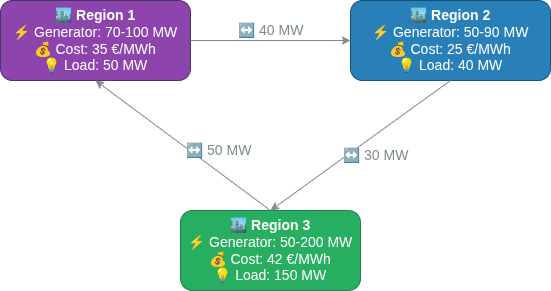

The diagram above was exported from draw.io. Its source (the exported page's mxGraphModel, read from the mxfile embedded in the PNG):
<mxGraphModel dx="1301" dy="620" grid="1" gridSize="10" guides="1" tooltips="1" connect="1" arrows="1" fold="1" page="1" pageScale="1" pageWidth="850" pageHeight="1100" math="0" shadow="0">
  <root>
    <mxCell id="0" />
    <mxCell id="1" parent="0" />
    <mxCell id="2" value="&lt;b&gt;🏙 Region 1&lt;/b&gt;&lt;br&gt;⚡ Generator: 70-100 MW&lt;br&gt;💰 Cost: 35 €/MWh&lt;br&gt;💡 Load: 50 MW" style="rounded=1;whiteSpace=wrap;html=1;fillColor=#8E44AD;strokeColor=#483465;fontColor=#FFFFFF;align=center;fontSize=14;" parent="1" vertex="1">
      <mxGeometry x="130" y="90" width="190" height="80" as="geometry" />
    </mxCell>
    <mxCell id="3" value="&lt;b&gt;🏙 Region 2&lt;/b&gt;&lt;br&gt;⚡ Generator: 50-90 MW&lt;br&gt;💰 Cost: 25 €/MWh&lt;br&gt;💡 Load: 40 MW" style="rounded=1;whiteSpace=wrap;html=1;fillColor=#2980B9;strokeColor=#1A5276;fontColor=#FFFFFF;align=center;fontSize=14;" parent="1" vertex="1">
      <mxGeometry x="480" y="90" width="200" height="80" as="geometry" />
    </mxCell>
    <mxCell id="4" value="&lt;b&gt;🏙 Region 3&lt;/b&gt;&lt;br&gt;⚡ Generator: 50-200 MW&lt;br&gt;💰 Cost: 42 €/MWh&lt;br&gt;💡 Load: 150 MW" style="rounded=1;whiteSpace=wrap;html=1;fillColor=#27AE60;strokeColor=#1E8449;fontColor=#FFFFFF;align=center;fontSize=14;" parent="1" vertex="1">
      <mxGeometry x="310" y="300" width="180" height="80" as="geometry" />
    </mxCell>
    <mxCell id="5" style="rounded=0;endArrow=classic;endFill=1;html=1;strokeColor=#7F8C8D;exitX=1;exitY=0.5;entryX=0;entryY=0.5;" parent="1" source="2" target="3" edge="1">
      <mxGeometry relative="1" as="geometry" />
    </mxCell>
    <mxCell id="6" value="&lt;font style=&quot;color: rgb(127, 140, 141);&quot;&gt;↔ 40 MW&lt;/font&gt;" style="text;html=1;align=center;verticalAlign=middle;resizable=0;points=[];autosize=1;fillColor=none;strokeColor=none;fontColor=#7F8C8D;fontSize=14;" parent="5" vertex="1" connectable="0">
      <mxGeometry width="70" height="30" relative="1" as="geometry">
        <mxPoint x="-35" y="-25" as="offset" />
      </mxGeometry>
    </mxCell>
    <mxCell id="7" style="rounded=0;endArrow=classic;endFill=1;html=1;strokeColor=#7F8C8D;exitX=0.5;exitY=1;entryX=0.5;entryY=0;" parent="1" source="3" target="4" edge="1">
      <mxGeometry relative="1" as="geometry" />
    </mxCell>
    <mxCell id="8" value="&lt;font style=&quot;color: rgb(127, 140, 141);&quot;&gt;↔ 30 MW&lt;/font&gt;" style="text;html=1;align=center;verticalAlign=middle;resizable=0;points=[];autosize=1;fillColor=none;strokeColor=none;fontColor=#7F8C8D;fontSize=14;" parent="7" vertex="1" connectable="0">
      <mxGeometry width="70" height="30" relative="1" as="geometry">
        <mxPoint x="-20" y="-5" as="offset" />
      </mxGeometry>
    </mxCell>
    <mxCell id="9" style="rounded=0;endArrow=classic;endFill=1;html=1;strokeColor=#7F8C8D;exitX=0.5;exitY=0;entryX=0.5;entryY=1;" parent="1" source="4" target="2" edge="1">
      <mxGeometry relative="1" as="geometry" />
    </mxCell>
    <mxCell id="10" value="&lt;font style=&quot;color: rgb(127, 140, 141);&quot;&gt;↔ 50 MW&lt;/font&gt;" style="text;html=1;align=center;verticalAlign=middle;resizable=0;points=[];autosize=1;fillColor=none;strokeColor=none;fontColor=#7F8C8D;fontSize=14;" parent="9" vertex="1" connectable="0">
      <mxGeometry width="70" height="30" relative="1" as="geometry">
        <mxPoint y="-10" as="offset" />
      </mxGeometry>
    </mxCell>
  </root>
</mxGraphModel>